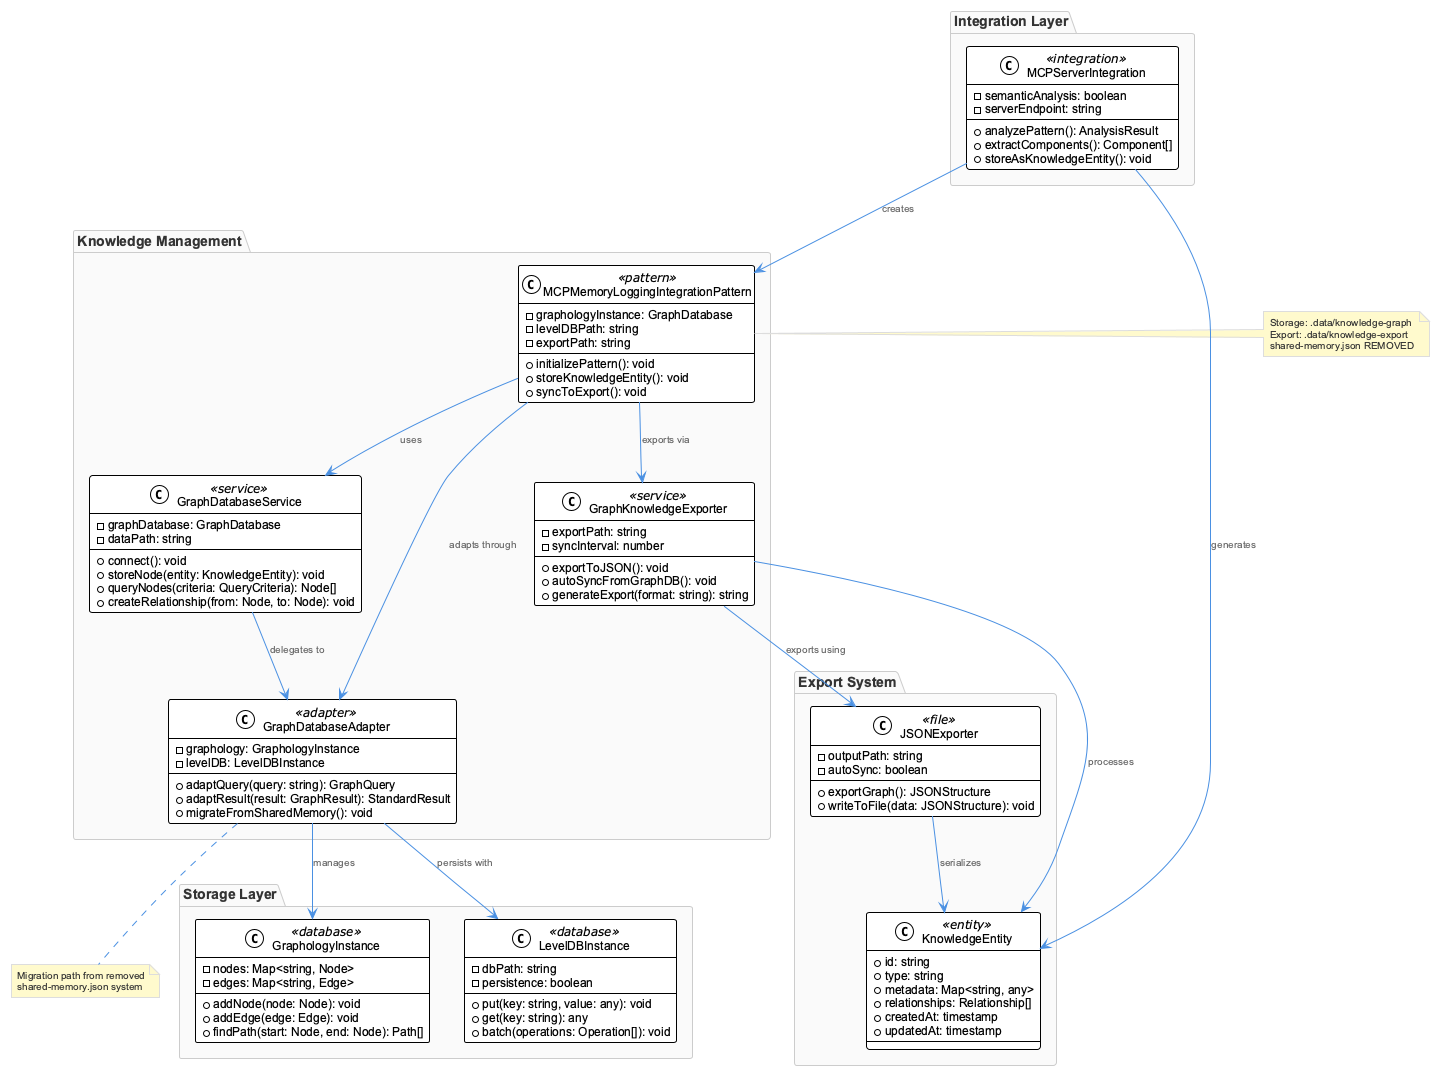

The diagram above was rendered by PlantUML. Its source (embedded in the PNG):
@startuml
!include /Users/q284340/Agentic/coding/docs/puml/_standard-style.puml

package "Knowledge Management" {
    class MCPMemoryLoggingIntegrationPattern <<pattern>> {
        -graphologyInstance: GraphDatabase
        -levelDBPath: string
        -exportPath: string
        +initializePattern(): void
        +storeKnowledgeEntity(): void
        +syncToExport(): void
    }
    
    class GraphDatabaseService <<service>> {
        -graphDatabase: GraphDatabase
        -dataPath: string
        +connect(): void
        +storeNode(entity: KnowledgeEntity): void
        +queryNodes(criteria: QueryCriteria): Node[]
        +createRelationship(from: Node, to: Node): void
    }
    
    class GraphKnowledgeExporter <<service>> {
        -exportPath: string
        -syncInterval: number
        +exportToJSON(): void
        +autoSyncFromGraphDB(): void
        +generateExport(format: string): string
    }
    
    class GraphDatabaseAdapter <<adapter>> {
        -graphology: GraphologyInstance
        -levelDB: LevelDBInstance
        +adaptQuery(query: string): GraphQuery
        +adaptResult(result: GraphResult): StandardResult
        +migrateFromSharedMemory(): void
    }
}

package "Storage Layer" {
    class GraphologyInstance <<database>> {
        -nodes: Map<string, Node>
        -edges: Map<string, Edge>
        +addNode(node: Node): void
        +addEdge(edge: Edge): void
        +findPath(start: Node, end: Node): Path[]
    }
    
    class LevelDBInstance <<database>> {
        -dbPath: string
        -persistence: boolean
        +put(key: string, value: any): void
        +get(key: string): any
        +batch(operations: Operation[]): void
    }
}

package "Export System" {
    class JSONExporter <<file>> {
        -outputPath: string
        -autoSync: boolean
        +exportGraph(): JSONStructure
        +writeToFile(data: JSONStructure): void
    }
    
    class KnowledgeEntity <<entity>> {
        +id: string
        +type: string
        +metadata: Map<string, any>
        +relationships: Relationship[]
        +createdAt: timestamp
        +updatedAt: timestamp
    }
}

package "Integration Layer" {
    class MCPServerIntegration <<integration>> {
        -semanticAnalysis: boolean
        -serverEndpoint: string
        +analyzePattern(): AnalysisResult
        +extractComponents(): Component[]
        +storeAsKnowledgeEntity(): void
    }
}

' Relationships
MCPMemoryLoggingIntegrationPattern --> GraphDatabaseService : uses
MCPMemoryLoggingIntegrationPattern --> GraphKnowledgeExporter : exports via
MCPMemoryLoggingIntegrationPattern --> GraphDatabaseAdapter : adapts through

GraphDatabaseService --> GraphDatabaseAdapter : delegates to
GraphDatabaseAdapter --> GraphologyInstance : manages
GraphDatabaseAdapter --> LevelDBInstance : persists with

GraphKnowledgeExporter --> JSONExporter : exports using
GraphKnowledgeExporter --> KnowledgeEntity : processes
JSONExporter --> KnowledgeEntity : serializes

MCPServerIntegration --> MCPMemoryLoggingIntegrationPattern : creates
MCPServerIntegration --> KnowledgeEntity : generates

' Notes
note right of MCPMemoryLoggingIntegrationPattern
  Storage: .data/knowledge-graph
  Export: .data/knowledge-export
  shared-memory.json REMOVED
end note

note bottom of GraphDatabaseAdapter
  Migration path from removed
  shared-memory.json system
end note

@enduml